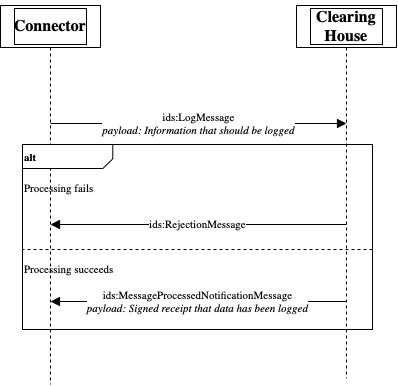

The diagram above was exported from draw.io. Its source (the exported page's mxGraphModel, read from the mxfile embedded in the PNG):
<mxGraphModel dx="941" dy="566" grid="1" gridSize="10" guides="1" tooltips="1" connect="1" arrows="1" fold="1" page="1" pageScale="1" pageWidth="827" pageHeight="1169" math="0" shadow="0">
  <root>
    <mxCell id="0" />
    <mxCell id="1" value="Verbinder" parent="0" />
    <mxCell id="2" style="vsdxID=1000;fillColor=#FFFFFF;gradientColor=none;shape=stencil(nZBLDoAgDERP0z3SIyjew0SURgSD+Lu9kMZoXLhwN9O+tukAlrNpJg1SzDH4QW/URgNYgZTkjA4UkwJUgGXng+6DX1zLfmoymdXo17xh5zmRJ6Q42BWCfc2oJfdAr+Yv+AP9Cb7OJ3H/2JG1HNGz/84klThPVCc=);labelBackgroundColor=none;rounded=0;html=1;whiteSpace=wrap;" parent="1" vertex="1">
      <mxGeometry x="168" y="141" width="100" height="42" as="geometry" />
    </mxCell>
    <mxCell id="3" style="vsdxID=1001;fillColor=#FFFFFF;gradientColor=none;shape=stencil(nZBLDoAgDERP0z3SIyjew0SURgSD+Lu9kMZoXLhwN9O+tukAlrNpJg1SzDH4QW/URgNYgZTkjA4UkwJUgGXng+6DX1zLfmoymdXo17xh5zmRJ6Q42BWCfc2oJfdAr+Yv+AP9Cb7OJ3H/2JG1HNGz/84klThPVCc=);labelBackgroundColor=none;rounded=0;html=1;whiteSpace=wrap;" parent="2" vertex="1">
      <mxGeometry x="14" y="3" width="72" height="36" as="geometry" />
    </mxCell>
    <mxCell id="4" style="vsdxID=1002;fillColor=#FFFFFF;gradientColor=none;shape=stencil(1VFBDsIgEHwNRxKE+IJa/7GxSyFiaRa07e+FLImtB+/eZnZmdgkjTJcczCi0SpniHRc/ZCfMRWjtJ4fkc0HC9MJ0NhKOFJ/TwHyG6qzoEV91w8q5s6oRrTamJ8X8yl6gW9GoeZuVtgP9vUitElafJMUM2cfpEA1AI8pyRNoAYwuylBbEeTf+h2cV8Plm60Pglvb6dy1lxJWa/g0=);labelBackgroundColor=none;rounded=0;html=1;whiteSpace=wrap;" parent="2" vertex="1">
      <mxGeometry x="38" y="-5" width="24" height="1" as="geometry" />
    </mxCell>
    <mxCell id="5" style="vsdxID=1004;edgeStyle=none;dashed=1;startArrow=none;endArrow=none;startSize=5;endSize=5;spacingTop=0;spacingBottom=0;spacingLeft=0;spacingRight=0;verticalAlign=middle;html=1;labelBackgroundColor=#ffffff;rounded=0;" parent="2" edge="1">
      <mxGeometry relative="1" as="geometry">
        <Array as="points" />
        <mxPoint x="50" y="42" as="sourcePoint" />
        <mxPoint x="50" y="379" as="targetPoint" />
      </mxGeometry>
    </mxCell>
    <mxCell id="6" value="&lt;font style=&quot;font-size: 16px ; font-family: &amp;#34;calibri&amp;#34; ; color: #000000 ; direction: ltr ; letter-spacing: 0px ; line-height: 120% ; opacity: 1&quot;&gt;&lt;b&gt;Connector&lt;br&gt;&lt;/b&gt;&lt;/font&gt;" style="text;vsdxID=1000;fillColor=none;gradientColor=none;labelBackgroundColor=none;rounded=0;html=1;whiteSpace=wrap;verticalAlign=middle;align=center;strokeColor=none;;html=1;" parent="2" vertex="1">
      <mxGeometry width="100.15" height="42" as="geometry" />
    </mxCell>
    <mxCell id="7" style="vsdxID=1005;shape=stencil(nZBLDoAgDERP0z3SIyjew0SURgSD+Lu9kMZoXLhwN9O+tukAlrNpJg1SzDH4QW/URgNYgZTkjA4UkwJUgGXng+6DX1zLfmoymdXo17xh5zmRJ6Q42BWCfc2oJfdAr+Yv+AP9Cb7OJ3H/2JG1HNGz/84klThPVCc=);labelBackgroundColor=none;rounded=0;html=1;whiteSpace=wrap;strokeColor=default;" parent="1" vertex="1">
      <mxGeometry x="464" y="141" width="100" height="42" as="geometry" />
    </mxCell>
    <mxCell id="8" style="vsdxID=1006;fillColor=#FFFFFF;gradientColor=none;shape=stencil(nZBLDoAgDERP0z3SIyjew0SURgSD+Lu9kMZoXLhwN9O+tukAlrNpJg1SzDH4QW/URgNYgZTkjA4UkwJUgGXng+6DX1zLfmoymdXo17xh5zmRJ6Q42BWCfc2oJfdAr+Yv+AP9Cb7OJ3H/2JG1HNGz/84klThPVCc=);labelBackgroundColor=none;rounded=0;html=1;whiteSpace=wrap;" parent="7" vertex="1">
      <mxGeometry x="14" y="3" width="72" height="36" as="geometry" />
    </mxCell>
    <mxCell id="9" style="vsdxID=1007;fillColor=#FFFFFF;gradientColor=none;shape=stencil(1VFBDsIgEHwNRxKE+IJa/7GxSyFiaRa07e+FLImtB+/eZnZmdgkjTJcczCi0SpniHRc/ZCfMRWjtJ4fkc0HC9MJ0NhKOFJ/TwHyG6qzoEV91w8q5s6oRrTamJ8X8yl6gW9GoeZuVtgP9vUitElafJMUM2cfpEA1AI8pyRNoAYwuylBbEeTf+h2cV8Plm60Pglvb6dy1lxJWa/g0=);labelBackgroundColor=none;rounded=0;html=1;whiteSpace=wrap;" parent="7" vertex="1">
      <mxGeometry x="38" y="-5" width="24" height="1" as="geometry" />
    </mxCell>
    <mxCell id="10" style="vsdxID=1009;edgeStyle=none;dashed=1;startArrow=none;endArrow=none;startSize=5;endSize=5;spacingTop=0;spacingBottom=0;spacingLeft=0;spacingRight=0;verticalAlign=middle;html=1;labelBackgroundColor=#ffffff;rounded=0;" parent="7" edge="1">
      <mxGeometry relative="1" as="geometry">
        <Array as="points" />
        <mxPoint x="50" y="42" as="sourcePoint" />
        <mxPoint x="50" y="373" as="targetPoint" />
      </mxGeometry>
    </mxCell>
    <mxCell id="11" value="&lt;font style=&quot;font-size: 16px ; font-family: &amp;#34;calibri&amp;#34; ; color: #000000 ; direction: ltr ; letter-spacing: 0px ; line-height: 120% ; opacity: 1&quot;&gt;&lt;b&gt;Clearing House&lt;br&gt;&lt;/b&gt;&lt;/font&gt;" style="text;vsdxID=1005;fillColor=none;gradientColor=none;labelBackgroundColor=none;rounded=0;html=1;whiteSpace=wrap;verticalAlign=middle;align=center;strokeColor=none;;html=1;" parent="7" vertex="1">
      <mxGeometry width="100.15" height="42" as="geometry" />
    </mxCell>
    <mxCell id="12" style="vsdxID=1027;fillColor=#FFFFFF;gradientColor=none;fillOpacity=0;shape=stencil(nZBLDoAgDERP0z3SIyjew0SURgSD+Lu9kMZoXLhwN9O+tukAlrNpJg1SzDH4QW/URgNYgZTkjA4UkwJUgGXng+6DX1zLfmoymdXo17xh5zmRJ6Q42BWCfc2oJfdAr+Yv+AP9Cb7OJ3H/2JG1HNGz/84klThPVCc=);labelBackgroundColor=none;rounded=0;html=1;whiteSpace=wrap;" parent="1" vertex="1">
      <mxGeometry x="190" y="280" width="350" height="185" as="geometry" />
    </mxCell>
    <mxCell id="13" value="&lt;p style=&quot;align:left;margin-left:0;margin-right:0;margin-top:0px;margin-bottom:0px;text-indent:0;valign:middle;direction:ltr;&quot;&gt;&lt;font style=&quot;font-size:11px;font-family:Calibri;color:#000000;direction:ltr;letter-spacing:0px;line-height:120%;opacity:1&quot;&gt;&lt;b&gt;alt&lt;br/&gt;&lt;/b&gt;&lt;/font&gt;&lt;/p&gt;" style="verticalAlign=middle;align=left;vsdxID=1028;fillColor=#ffffff;gradientColor=none;shape=stencil(UzV2Ls5ILEhVNTIoLinKz04tz0wpyVA1dlE1MsrMy0gtyiwBslSNXVWNndPyi1LTi/JL81Ig/IJEkEoQKze/DGRCBUSfAUiHkUElhGdoAOG7QZTmZOYhKTUy0rM0JUG5qZ4FimpTSz1zExLU4zHbgDyFaO4FMhDBkpaZkwMJVWR59GAECkGiwNgVAA==);labelBackgroundColor=none;rounded=0;html=1;whiteSpace=wrap;" parent="12" vertex="1">
      <mxGeometry width="350" height="24" as="geometry" />
    </mxCell>
    <mxCell id="14" value="&lt;font style=&quot;font-size: 11px ; font-family: &amp;#34;calibri&amp;#34; ; color: #000000 ; direction: ltr ; letter-spacing: 0px ; line-height: 120% ; opacity: 1&quot;&gt;Processing succeeds&lt;br&gt;&lt;br&gt;&lt;br&gt;&lt;br&gt;&lt;/font&gt;" style="verticalAlign=middle;align=left;vsdxID=1029;fillColor=none;gradientColor=none;shape=stencil(nVBbDsIgEDzN/iN7BKz3aALIRgoE8HV7IRvT2igf/s3szL4GUBU3JwNSlJrjxdxJVwd4BCkpOJOpNgQ4ASobsznneA2aeZq7s6Ml3vqEB/eJ3iHFk9lBMD99s77Fv8wfVk/h5wmDmcP1Daw/WvKeI9rq+0xaifPE6QU=);dashed=1;labelBackgroundColor=none;rounded=0;html=1;whiteSpace=wrap;" parent="1" vertex="1">
      <mxGeometry x="190" y="385" width="350" height="80" as="geometry" />
    </mxCell>
    <mxCell id="15" value="&lt;font style=&quot;font-size: 11px ; font-family: &amp;#34;calibri&amp;#34; ; color: #000000 ; direction: ltr ; letter-spacing: 0px ; line-height: 120% ; opacity: 1&quot;&gt;Processing fails&lt;br&gt;&lt;br&gt;&lt;br&gt;&lt;br&gt;&lt;/font&gt;" style="verticalAlign=middle;align=left;vsdxID=1030;fillColor=none;gradientColor=none;dashed=1;labelBackgroundColor=none;rounded=0;html=1;strokeColor=none;whiteSpace=wrap;" parent="1" vertex="1">
      <mxGeometry x="190" y="304" width="350" height="80" as="geometry" />
    </mxCell>
    <mxCell id="16" value="&lt;font style=&quot;font-size:11px;font-family:Calibri;color:#000000;direction:ltr;letter-spacing:0px;line-height:120%;opacity:1&quot;&gt;ids:RejectionMessage&lt;br/&gt;&lt;/font&gt;" style="vsdxID=1031;edgeStyle=none;startArrow=none;endArrow=block;startSize=2;endSize=7;spacingTop=0;spacingBottom=0;spacingLeft=0;spacingRight=0;verticalAlign=middle;html=1;labelBackgroundColor=#ffffff;rounded=0;align=center;exitX=0.5;exitY=5.214285714285714;exitDx=0;exitDy=0;exitPerimeter=0;entryX=0.5;entryY=5.214285714285714;entryDx=0;entryDy=0;entryPerimeter=0;" parent="1" source="7" target="2" edge="1">
      <mxGeometry relative="1" as="geometry">
        <mxPoint x="-1" as="offset" />
        <Array as="points" />
      </mxGeometry>
    </mxCell>
    <mxCell id="17" value="&lt;font style=&quot;font-size: 11px ; font-family: &amp;#34;calibri&amp;#34; ; color: #000000 ; direction: ltr ; letter-spacing: 0px ; line-height: 120% ; opacity: 1&quot;&gt;ids:MessageProcessedNotificationMessage&lt;br&gt;&lt;/font&gt;&lt;font style=&quot;font-size: 11px ; font-family: &amp;#34;themed&amp;#34; ; color: #000000 ; direction: ltr ; letter-spacing: 0px ; line-height: 120% ; opacity: 1&quot;&gt;&lt;i&gt;payload: Signed receipt that data has been logged&lt;/i&gt;&lt;/font&gt;&lt;font style=&quot;font-size: 11px ; font-family: &amp;#34;themed&amp;#34; ; color: #000000 ; direction: ltr ; letter-spacing: 0px ; line-height: 120% ; opacity: 1&quot;&gt;&lt;br&gt;&lt;/font&gt;" style="vsdxID=1012;edgeStyle=none;startArrow=none;endArrow=block;startSize=2;endSize=7;spacingTop=0;spacingBottom=0;spacingLeft=0;spacingRight=0;verticalAlign=middle;html=1;labelBackgroundColor=#ffffff;rounded=0;align=center;exitX=0.5;exitY=7.0476190476190474;exitDx=0;exitDy=0;exitPerimeter=0;entryX=0.5;entryY=7.0476190476190474;entryDx=0;entryDy=0;entryPerimeter=0;" parent="1" source="7" target="2" edge="1">
      <mxGeometry relative="1" as="geometry">
        <mxPoint x="-1" as="offset" />
        <Array as="points" />
      </mxGeometry>
    </mxCell>
    <mxCell id="18" value="&lt;font style=&quot;font-size: 11px ; font-family: &amp;#34;calibri&amp;#34; ; color: #000000 ; direction: ltr ; letter-spacing: 0px ; line-height: 120% ; opacity: 1&quot;&gt;ids:LogMessage&lt;br&gt;&lt;i style=&quot;font-family: &amp;#34;themed&amp;#34;&quot;&gt;payload: Information that should be logged&lt;/i&gt;&lt;br&gt;&lt;/font&gt;" style="vsdxID=1010;edgeStyle=none;startArrow=none;endArrow=block;startSize=2;endSize=7;spacingTop=0;spacingBottom=0;spacingLeft=0;spacingRight=0;verticalAlign=middle;html=1;labelBackgroundColor=#ffffff;rounded=0;align=center;exitX=0.5;exitY=2.8095238095238093;exitDx=0;exitDy=0;exitPerimeter=0;entryX=0.5;entryY=2.8095238095238093;entryDx=0;entryDy=0;entryPerimeter=0;" parent="1" source="2" target="7" edge="1">
      <mxGeometry relative="1" as="geometry">
        <mxPoint as="offset" />
        <Array as="points" />
      </mxGeometry>
    </mxCell>
  </root>
</mxGraphModel>